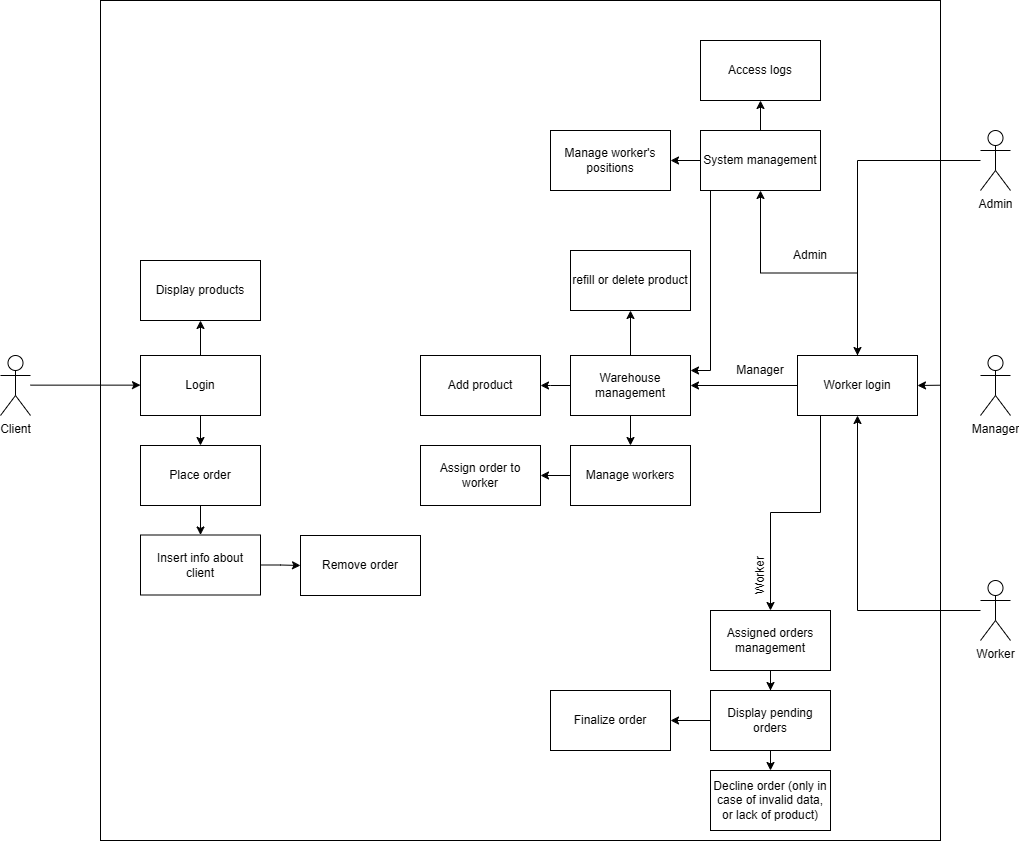

The diagram above was exported from draw.io. Its source (the exported page's mxGraphModel, read from the mxfile embedded in the PNG):
<mxGraphModel dx="2142" dy="1209" grid="1" gridSize="10" guides="1" tooltips="1" connect="1" arrows="1" fold="1" page="1" pageScale="1" pageWidth="827" pageHeight="1169" math="0" shadow="0">
  <root>
    <mxCell id="0" />
    <mxCell id="1" parent="0" />
    <mxCell id="Z9_RllMkOFH17wkPLXC6-1" value="Client" style="shape=umlActor;verticalLabelPosition=bottom;verticalAlign=top;html=1;outlineConnect=0;" vertex="1" parent="1">
      <mxGeometry x="30" y="375" width="30" height="60" as="geometry" />
    </mxCell>
    <mxCell id="Z9_RllMkOFH17wkPLXC6-2" value="" style="whiteSpace=wrap;html=1;aspect=fixed;movable=0;resizable=0;rotatable=0;deletable=0;editable=0;locked=1;connectable=0;" vertex="1" parent="1">
      <mxGeometry x="130" y="20" width="840" height="840" as="geometry" />
    </mxCell>
    <mxCell id="Z9_RllMkOFH17wkPLXC6-67" value="" style="edgeStyle=orthogonalEdgeStyle;rounded=0;orthogonalLoop=1;jettySize=auto;html=1;entryX=0.5;entryY=0;entryDx=0;entryDy=0;" edge="1" parent="1" source="Z9_RllMkOFH17wkPLXC6-3" target="Z9_RllMkOFH17wkPLXC6-62">
      <mxGeometry relative="1" as="geometry">
        <mxPoint x="975.0000000000002" y="180" as="targetPoint" />
      </mxGeometry>
    </mxCell>
    <mxCell id="Z9_RllMkOFH17wkPLXC6-3" value="Admin" style="shape=umlActor;verticalLabelPosition=bottom;verticalAlign=top;html=1;outlineConnect=0;" vertex="1" parent="1">
      <mxGeometry x="1010" y="150" width="30" height="60" as="geometry" />
    </mxCell>
    <mxCell id="Z9_RllMkOFH17wkPLXC6-4" value="Manager" style="shape=umlActor;verticalLabelPosition=bottom;verticalAlign=top;html=1;outlineConnect=0;" vertex="1" parent="1">
      <mxGeometry x="1010" y="375" width="30" height="60" as="geometry" />
    </mxCell>
    <mxCell id="Z9_RllMkOFH17wkPLXC6-64" value="" style="edgeStyle=orthogonalEdgeStyle;rounded=0;orthogonalLoop=1;jettySize=auto;html=1;entryX=0.5;entryY=1;entryDx=0;entryDy=0;" edge="1" parent="1" source="Z9_RllMkOFH17wkPLXC6-5" target="Z9_RllMkOFH17wkPLXC6-62">
      <mxGeometry relative="1" as="geometry">
        <mxPoint x="975" y="630" as="targetPoint" />
      </mxGeometry>
    </mxCell>
    <mxCell id="Z9_RllMkOFH17wkPLXC6-5" value="Worker" style="shape=umlActor;verticalLabelPosition=bottom;verticalAlign=top;html=1;outlineConnect=0;" vertex="1" parent="1">
      <mxGeometry x="1010" y="600" width="30" height="60" as="geometry" />
    </mxCell>
    <mxCell id="Z9_RllMkOFH17wkPLXC6-32" value="" style="edgeStyle=orthogonalEdgeStyle;rounded=0;orthogonalLoop=1;jettySize=auto;html=1;" edge="1" parent="1" source="Z9_RllMkOFH17wkPLXC6-8" target="Z9_RllMkOFH17wkPLXC6-16">
      <mxGeometry relative="1" as="geometry" />
    </mxCell>
    <mxCell id="Z9_RllMkOFH17wkPLXC6-8" value="Place order" style="rounded=0;whiteSpace=wrap;html=1;" vertex="1" parent="1">
      <mxGeometry x="170" y="465" width="120" height="60" as="geometry" />
    </mxCell>
    <mxCell id="Z9_RllMkOFH17wkPLXC6-12" value="Display products" style="rounded=0;whiteSpace=wrap;html=1;" vertex="1" parent="1">
      <mxGeometry x="170" y="280" width="120" height="60" as="geometry" />
    </mxCell>
    <mxCell id="Z9_RllMkOFH17wkPLXC6-14" value="Remove&lt;span style=&quot;background-color: transparent; color: light-dark(rgb(0, 0, 0), rgb(255, 255, 255));&quot;&gt;&amp;nbsp;order&lt;/span&gt;" style="rounded=0;whiteSpace=wrap;html=1;" vertex="1" parent="1">
      <mxGeometry x="330" y="555" width="120" height="60" as="geometry" />
    </mxCell>
    <mxCell id="Z9_RllMkOFH17wkPLXC6-33" value="" style="edgeStyle=orthogonalEdgeStyle;rounded=0;orthogonalLoop=1;jettySize=auto;html=1;" edge="1" parent="1" source="Z9_RllMkOFH17wkPLXC6-16" target="Z9_RllMkOFH17wkPLXC6-14">
      <mxGeometry relative="1" as="geometry" />
    </mxCell>
    <mxCell id="Z9_RllMkOFH17wkPLXC6-16" value="Insert info about &lt;br&gt;client" style="rounded=0;whiteSpace=wrap;html=1;" vertex="1" parent="1">
      <mxGeometry x="170" y="554.5" width="120" height="60" as="geometry" />
    </mxCell>
    <mxCell id="Z9_RllMkOFH17wkPLXC6-24" value="" style="edgeStyle=orthogonalEdgeStyle;rounded=0;orthogonalLoop=1;jettySize=auto;html=1;" edge="1" parent="1" source="Z9_RllMkOFH17wkPLXC6-17" target="Z9_RllMkOFH17wkPLXC6-12">
      <mxGeometry relative="1" as="geometry" />
    </mxCell>
    <mxCell id="Z9_RllMkOFH17wkPLXC6-31" value="" style="edgeStyle=orthogonalEdgeStyle;rounded=0;orthogonalLoop=1;jettySize=auto;html=1;" edge="1" parent="1" source="Z9_RllMkOFH17wkPLXC6-17" target="Z9_RllMkOFH17wkPLXC6-8">
      <mxGeometry relative="1" as="geometry" />
    </mxCell>
    <mxCell id="Z9_RllMkOFH17wkPLXC6-17" value="Login" style="rounded=0;whiteSpace=wrap;html=1;" vertex="1" parent="1">
      <mxGeometry x="170" y="375" width="120" height="60" as="geometry" />
    </mxCell>
    <mxCell id="Z9_RllMkOFH17wkPLXC6-22" value="" style="edgeStyle=orthogonalEdgeStyle;rounded=0;orthogonalLoop=1;jettySize=auto;html=1;" edge="1" parent="1">
      <mxGeometry relative="1" as="geometry">
        <mxPoint x="60" y="404.64" as="sourcePoint" />
        <mxPoint x="170" y="404.64" as="targetPoint" />
      </mxGeometry>
    </mxCell>
    <mxCell id="Z9_RllMkOFH17wkPLXC6-41" value="" style="edgeStyle=orthogonalEdgeStyle;rounded=0;orthogonalLoop=1;jettySize=auto;html=1;" edge="1" parent="1" source="Z9_RllMkOFH17wkPLXC6-37" target="Z9_RllMkOFH17wkPLXC6-39">
      <mxGeometry relative="1" as="geometry" />
    </mxCell>
    <mxCell id="Z9_RllMkOFH17wkPLXC6-42" value="" style="edgeStyle=orthogonalEdgeStyle;rounded=0;orthogonalLoop=1;jettySize=auto;html=1;" edge="1" parent="1" source="Z9_RllMkOFH17wkPLXC6-37" target="Z9_RllMkOFH17wkPLXC6-40">
      <mxGeometry relative="1" as="geometry" />
    </mxCell>
    <mxCell id="Z9_RllMkOFH17wkPLXC6-37" value="Assigned orders management" style="rounded=0;whiteSpace=wrap;html=1;" vertex="1" parent="1">
      <mxGeometry x="740" y="630" width="120" height="60" as="geometry" />
    </mxCell>
    <mxCell id="Z9_RllMkOFH17wkPLXC6-47" value="" style="edgeStyle=orthogonalEdgeStyle;rounded=0;orthogonalLoop=1;jettySize=auto;html=1;" edge="1" parent="1" source="Z9_RllMkOFH17wkPLXC6-39" target="Z9_RllMkOFH17wkPLXC6-46">
      <mxGeometry relative="1" as="geometry" />
    </mxCell>
    <mxCell id="Z9_RllMkOFH17wkPLXC6-39" value="Display pending orders" style="rounded=0;whiteSpace=wrap;html=1;" vertex="1" parent="1">
      <mxGeometry x="740" y="710" width="120" height="60" as="geometry" />
    </mxCell>
    <mxCell id="Z9_RllMkOFH17wkPLXC6-40" value="Decline order (only in case of invalid data, or lack of product&lt;span style=&quot;background-color: transparent; color: light-dark(rgb(0, 0, 0), rgb(255, 255, 255));&quot;&gt;)&lt;/span&gt;" style="rounded=0;whiteSpace=wrap;html=1;" vertex="1" parent="1">
      <mxGeometry x="740" y="790" width="120" height="60" as="geometry" />
    </mxCell>
    <mxCell id="Z9_RllMkOFH17wkPLXC6-46" value="Finalize order" style="rounded=0;whiteSpace=wrap;html=1;" vertex="1" parent="1">
      <mxGeometry x="580" y="710" width="120" height="60" as="geometry" />
    </mxCell>
    <mxCell id="Z9_RllMkOFH17wkPLXC6-74" value="" style="edgeStyle=orthogonalEdgeStyle;rounded=0;orthogonalLoop=1;jettySize=auto;html=1;" edge="1" parent="1" source="Z9_RllMkOFH17wkPLXC6-48">
      <mxGeometry relative="1" as="geometry">
        <mxPoint x="570" y="404.9999999999998" as="targetPoint" />
      </mxGeometry>
    </mxCell>
    <mxCell id="Z9_RllMkOFH17wkPLXC6-75" value="" style="edgeStyle=orthogonalEdgeStyle;rounded=0;orthogonalLoop=1;jettySize=auto;html=1;" edge="1" parent="1" source="Z9_RllMkOFH17wkPLXC6-48" target="Z9_RllMkOFH17wkPLXC6-59">
      <mxGeometry relative="1" as="geometry" />
    </mxCell>
    <mxCell id="Z9_RllMkOFH17wkPLXC6-77" value="" style="edgeStyle=orthogonalEdgeStyle;rounded=0;orthogonalLoop=1;jettySize=auto;html=1;" edge="1" parent="1" source="Z9_RllMkOFH17wkPLXC6-48" target="Z9_RllMkOFH17wkPLXC6-76">
      <mxGeometry relative="1" as="geometry" />
    </mxCell>
    <mxCell id="Z9_RllMkOFH17wkPLXC6-48" value="Warehouse management" style="rounded=0;whiteSpace=wrap;html=1;" vertex="1" parent="1">
      <mxGeometry x="600" y="375" width="120" height="60" as="geometry" />
    </mxCell>
    <mxCell id="Z9_RllMkOFH17wkPLXC6-56" value="" style="endArrow=classic;html=1;rounded=0;entryX=1;entryY=0.5;entryDx=0;entryDy=0;" edge="1" parent="1" target="Z9_RllMkOFH17wkPLXC6-62">
      <mxGeometry width="50" height="50" relative="1" as="geometry">
        <mxPoint x="970" y="404.72" as="sourcePoint" />
        <mxPoint x="910" y="404.72" as="targetPoint" />
      </mxGeometry>
    </mxCell>
    <mxCell id="Z9_RllMkOFH17wkPLXC6-57" value="Add product" style="whiteSpace=wrap;html=1;rounded=0;" vertex="1" parent="1">
      <mxGeometry x="450" y="375" width="120" height="60" as="geometry" />
    </mxCell>
    <mxCell id="Z9_RllMkOFH17wkPLXC6-59" value="refill or delete product" style="whiteSpace=wrap;html=1;rounded=0;" vertex="1" parent="1">
      <mxGeometry x="600" y="270" width="120" height="60" as="geometry" />
    </mxCell>
    <mxCell id="Z9_RllMkOFH17wkPLXC6-70" value="" style="edgeStyle=orthogonalEdgeStyle;rounded=0;orthogonalLoop=1;jettySize=auto;html=1;" edge="1" parent="1" source="Z9_RllMkOFH17wkPLXC6-62" target="Z9_RllMkOFH17wkPLXC6-48">
      <mxGeometry relative="1" as="geometry" />
    </mxCell>
    <mxCell id="Z9_RllMkOFH17wkPLXC6-72" value="" style="edgeStyle=orthogonalEdgeStyle;rounded=0;orthogonalLoop=1;jettySize=auto;html=1;entryX=0.5;entryY=0;entryDx=0;entryDy=0;" edge="1" parent="1" source="Z9_RllMkOFH17wkPLXC6-62" target="Z9_RllMkOFH17wkPLXC6-37">
      <mxGeometry relative="1" as="geometry">
        <mxPoint x="830" y="630" as="targetPoint" />
        <Array as="points">
          <mxPoint x="850" y="532" />
          <mxPoint x="800" y="532" />
        </Array>
      </mxGeometry>
    </mxCell>
    <mxCell id="Z9_RllMkOFH17wkPLXC6-81" value="" style="edgeStyle=orthogonalEdgeStyle;rounded=0;orthogonalLoop=1;jettySize=auto;html=1;" edge="1" parent="1" source="Z9_RllMkOFH17wkPLXC6-62" target="Z9_RllMkOFH17wkPLXC6-80">
      <mxGeometry relative="1" as="geometry" />
    </mxCell>
    <mxCell id="Z9_RllMkOFH17wkPLXC6-62" value="Worker login" style="rounded=0;whiteSpace=wrap;html=1;" vertex="1" parent="1">
      <mxGeometry x="827" y="375" width="120" height="60" as="geometry" />
    </mxCell>
    <mxCell id="Z9_RllMkOFH17wkPLXC6-79" value="" style="edgeStyle=orthogonalEdgeStyle;rounded=0;orthogonalLoop=1;jettySize=auto;html=1;" edge="1" parent="1" source="Z9_RllMkOFH17wkPLXC6-76" target="Z9_RllMkOFH17wkPLXC6-78">
      <mxGeometry relative="1" as="geometry" />
    </mxCell>
    <mxCell id="Z9_RllMkOFH17wkPLXC6-76" value="Manage workers" style="whiteSpace=wrap;html=1;rounded=0;" vertex="1" parent="1">
      <mxGeometry x="600" y="465" width="120" height="60" as="geometry" />
    </mxCell>
    <mxCell id="Z9_RllMkOFH17wkPLXC6-78" value="Assign order to worker" style="whiteSpace=wrap;html=1;rounded=0;" vertex="1" parent="1">
      <mxGeometry x="450" y="465" width="120" height="60" as="geometry" />
    </mxCell>
    <mxCell id="Z9_RllMkOFH17wkPLXC6-83" value="" style="edgeStyle=orthogonalEdgeStyle;rounded=0;orthogonalLoop=1;jettySize=auto;html=1;" edge="1" parent="1" source="Z9_RllMkOFH17wkPLXC6-80" target="Z9_RllMkOFH17wkPLXC6-82">
      <mxGeometry relative="1" as="geometry" />
    </mxCell>
    <mxCell id="Z9_RllMkOFH17wkPLXC6-85" value="" style="edgeStyle=orthogonalEdgeStyle;rounded=0;orthogonalLoop=1;jettySize=auto;html=1;" edge="1" parent="1" source="Z9_RllMkOFH17wkPLXC6-80" target="Z9_RllMkOFH17wkPLXC6-84">
      <mxGeometry relative="1" as="geometry" />
    </mxCell>
    <mxCell id="Z9_RllMkOFH17wkPLXC6-87" value="" style="edgeStyle=orthogonalEdgeStyle;rounded=0;orthogonalLoop=1;jettySize=auto;html=1;entryX=1;entryY=0.25;entryDx=0;entryDy=0;" edge="1" parent="1" source="Z9_RllMkOFH17wkPLXC6-80" target="Z9_RllMkOFH17wkPLXC6-48">
      <mxGeometry relative="1" as="geometry">
        <mxPoint x="790" y="290" as="targetPoint" />
        <Array as="points">
          <mxPoint x="740" y="390" />
        </Array>
      </mxGeometry>
    </mxCell>
    <mxCell id="Z9_RllMkOFH17wkPLXC6-80" value="System management" style="whiteSpace=wrap;html=1;rounded=0;" vertex="1" parent="1">
      <mxGeometry x="730" y="150" width="120" height="60" as="geometry" />
    </mxCell>
    <mxCell id="Z9_RllMkOFH17wkPLXC6-82" value="Manage worker's positions" style="whiteSpace=wrap;html=1;rounded=0;" vertex="1" parent="1">
      <mxGeometry x="580" y="150" width="120" height="60" as="geometry" />
    </mxCell>
    <mxCell id="Z9_RllMkOFH17wkPLXC6-84" value="Access logs" style="whiteSpace=wrap;html=1;rounded=0;" vertex="1" parent="1">
      <mxGeometry x="730" y="60" width="120" height="60" as="geometry" />
    </mxCell>
    <mxCell id="Z9_RllMkOFH17wkPLXC6-88" value="Worker" style="text;html=1;align=center;verticalAlign=middle;whiteSpace=wrap;rounded=0;rotation=270;" vertex="1" parent="1">
      <mxGeometry x="760" y="580" width="60" height="30" as="geometry" />
    </mxCell>
    <mxCell id="Z9_RllMkOFH17wkPLXC6-89" value="Manager" style="text;html=1;align=center;verticalAlign=middle;whiteSpace=wrap;rounded=0;" vertex="1" parent="1">
      <mxGeometry x="760" y="375" width="60" height="30" as="geometry" />
    </mxCell>
    <mxCell id="Z9_RllMkOFH17wkPLXC6-90" value="Admin" style="text;html=1;align=center;verticalAlign=middle;whiteSpace=wrap;rounded=0;" vertex="1" parent="1">
      <mxGeometry x="810" y="260" width="60" height="30" as="geometry" />
    </mxCell>
  </root>
</mxGraphModel>